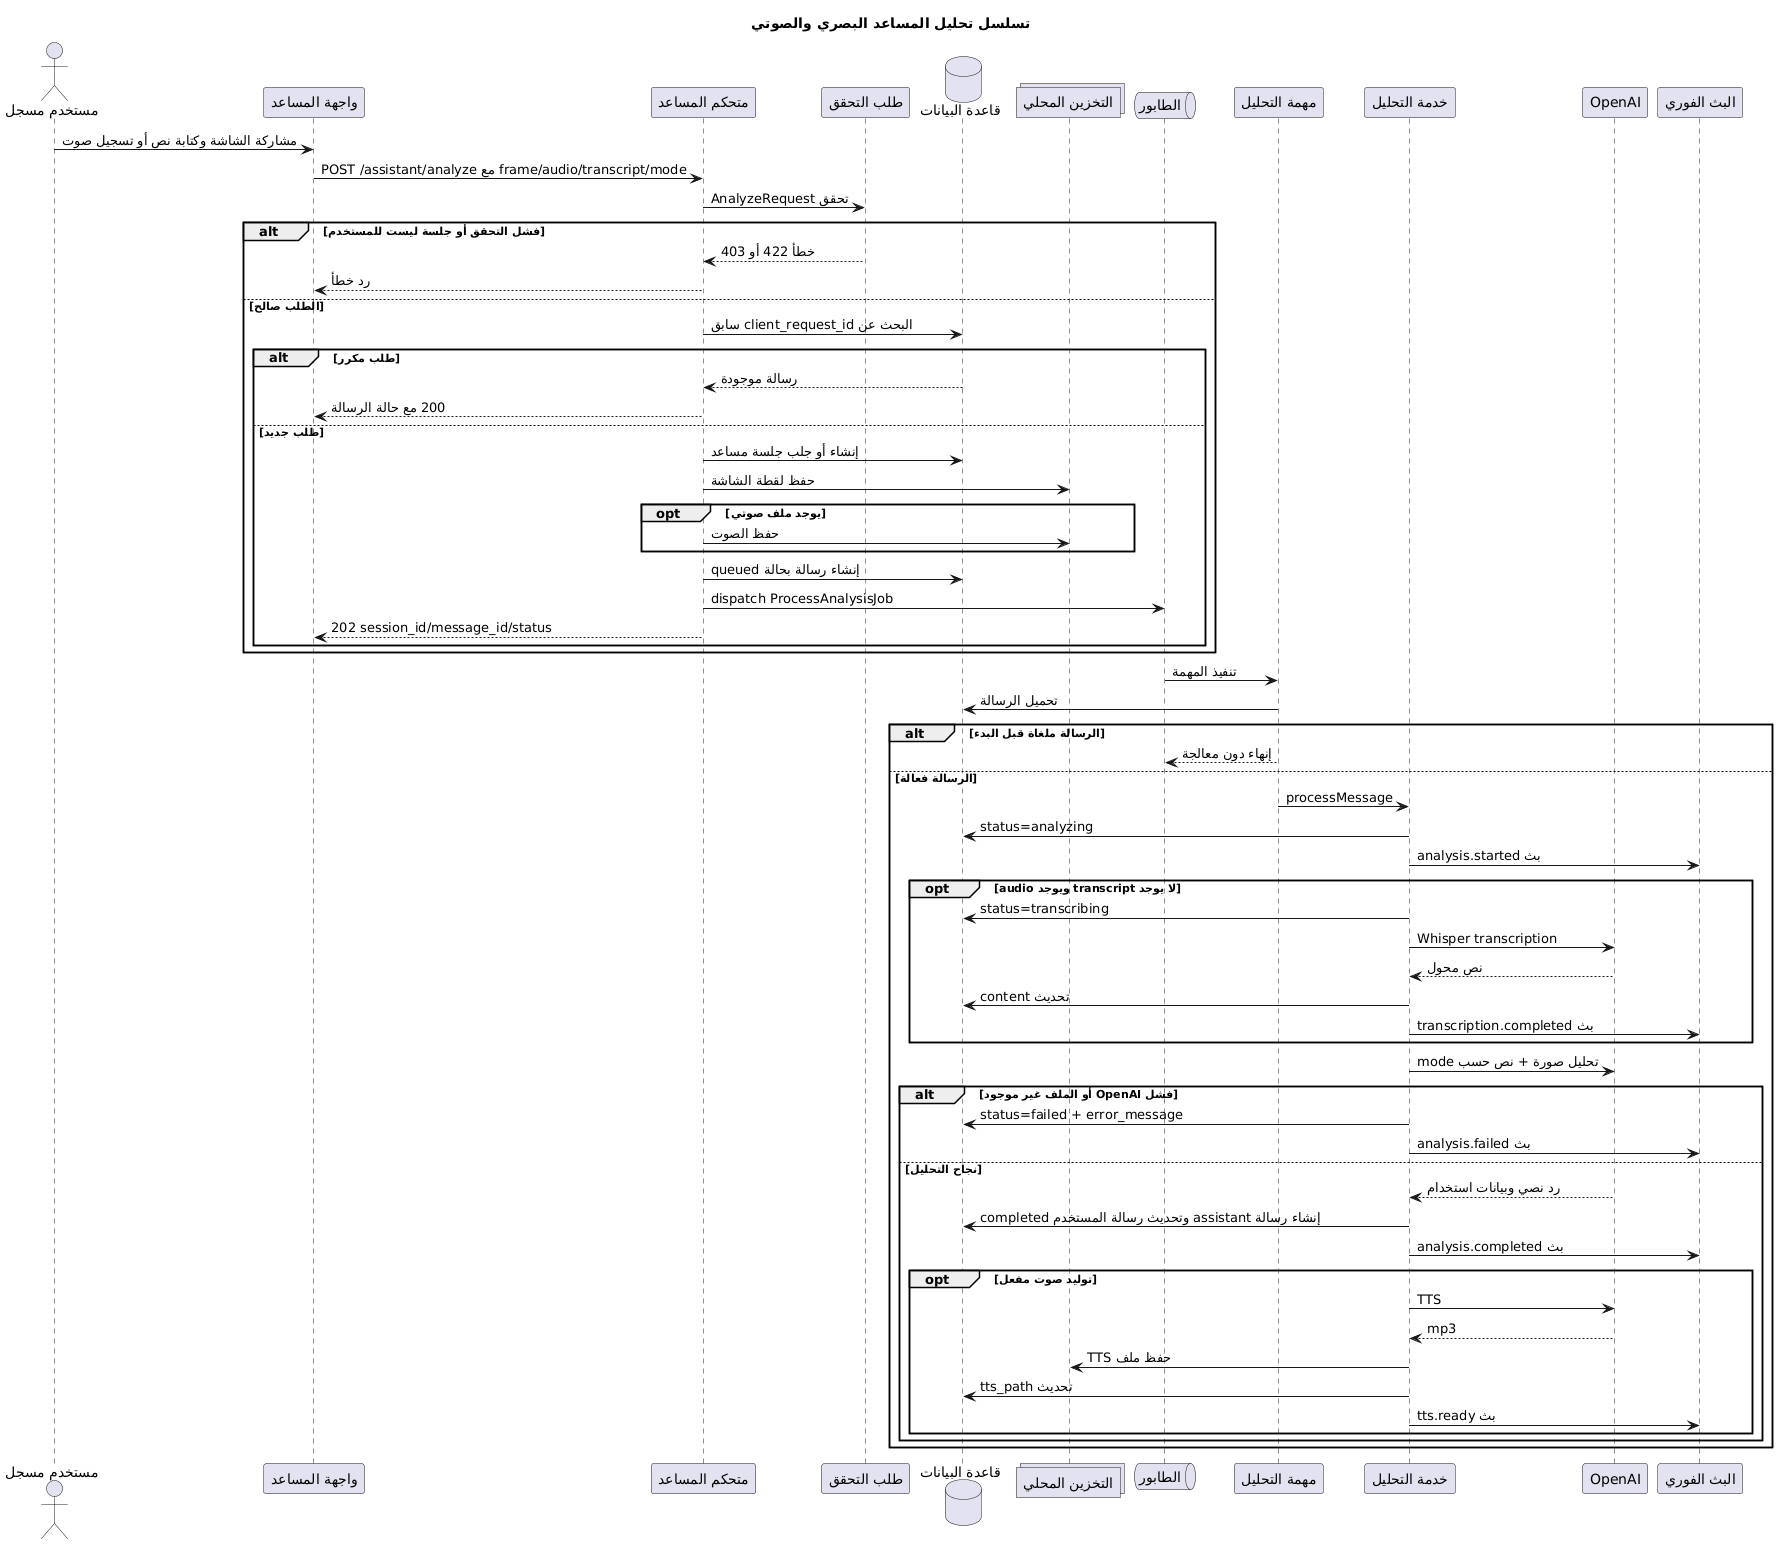

The diagram above was rendered by PlantUML. Its source (embedded in the PNG):
@startuml
title تسلسل تحليل المساعد البصري والصوتي

actor User as "مستخدم مسجل"
participant UI as "واجهة المساعد"
participant Controller as "متحكم المساعد"
participant Request as "طلب التحقق"
database DB as "قاعدة البيانات"
collections Storage as "التخزين المحلي"
queue Queue as "الطابور"
participant Job as "مهمة التحليل"
participant Service as "خدمة التحليل"
participant OpenAI as "OpenAI"
participant Realtime as "البث الفوري"

User -> UI: مشاركة الشاشة وكتابة نص أو تسجيل صوت
UI -> Controller: POST /assistant/analyze مع frame/audio/transcript/mode
Controller -> Request: تحقق AnalyzeRequest
alt فشل التحقق أو جلسة ليست للمستخدم
  Request --> Controller: خطأ 422 أو 403
  Controller --> UI: رد خطأ
else الطلب صالح
  Controller -> DB: البحث عن client_request_id سابق
  alt طلب مكرر
    DB --> Controller: رسالة موجودة
    Controller --> UI: 200 مع حالة الرسالة
  else طلب جديد
    Controller -> DB: إنشاء أو جلب جلسة مساعد
    Controller -> Storage: حفظ لقطة الشاشة
    opt يوجد ملف صوتي
      Controller -> Storage: حفظ الصوت
    end
    Controller -> DB: إنشاء رسالة بحالة queued
    Controller -> Queue: dispatch ProcessAnalysisJob
    Controller --> UI: 202 session_id/message_id/status
  end
end

Queue -> Job: تنفيذ المهمة
Job -> DB: تحميل الرسالة
alt الرسالة ملغاة قبل البدء
  Job --> Queue: إنهاء دون معالجة
else الرسالة فعالة
  Job -> Service: processMessage
  Service -> DB: status=analyzing
  Service -> Realtime: بث analysis.started
  opt لا يوجد transcript ويوجد audio
    Service -> DB: status=transcribing
    Service -> OpenAI: Whisper transcription
    OpenAI --> Service: نص محول
    Service -> DB: تحديث content
    Service -> Realtime: بث transcription.completed
  end
  Service -> OpenAI: تحليل صورة + نص حسب mode
  alt فشل OpenAI أو الملف غير موجود
    Service -> DB: status=failed + error_message
    Service -> Realtime: بث analysis.failed
  else نجاح التحليل
    OpenAI --> Service: رد نصي وبيانات استخدام
    Service -> DB: إنشاء رسالة assistant وتحديث رسالة المستخدم completed
    Service -> Realtime: بث analysis.completed
    opt توليد صوت مفعل
      Service -> OpenAI: TTS
      OpenAI --> Service: mp3
      Service -> Storage: حفظ ملف TTS
      Service -> DB: تحديث tts_path
      Service -> Realtime: بث tts.ready
    end
  end
end
@enduml